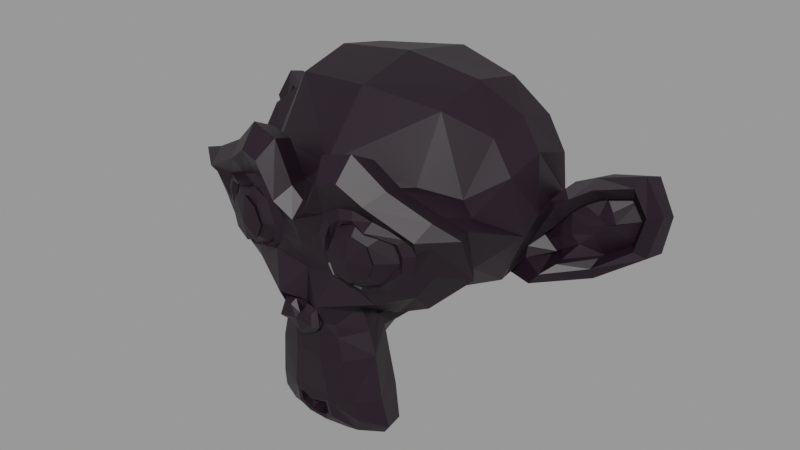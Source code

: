 # Source: Suzanne.blend  (saved by Blender 2.83.18; exported with 4.5.12 LTS)
import bpy
from mathutils import Matrix  # noqa: F401  (used for matrix-valued properties, if any)

bpy.ops.wm.read_factory_settings(use_empty=True)
scene = bpy.context.scene
scene.name = 'Scene'

# ---- materials (node trees are filled in below, after node groups)
mat_pink_shader = bpy.data.materials.new('Pink_Shader')
mat_pink_shader.use_transparent_shadow = False

# ---- material node trees
mat_pink_shader.use_nodes = True; mat_pink_shader.node_tree.nodes.clear()
_N = mat_pink_shader.node_tree.nodes; _L = mat_pink_shader.node_tree.links
n0 = _N.new('ShaderNodeBsdfPrincipled'); n0.name = 'Principled BSDF'; n0.location = (10, 300)
n0.distribution = 'GGX'
n0.subsurface_method = 'BURLEY'
n0.inputs[0].default_value = (0.008076, 0.002022, 0.006526, 1.0)
n0.inputs[3].default_value = 1.45
n0.inputs[27].default_value = (0.0, 0.0, 0.0, 1.0)
n0.inputs[28].default_value = 1.0
n1 = _N.new('ShaderNodeOutputMaterial'); n1.name = 'Material Output'; n1.location = (300, 300)
_L.new(n0.outputs[0], n1.inputs[0])
n1.is_active_output = True

# ---- meshes
me_suzanne = bpy.data.meshes.new('Suzanne')
me_suzanne.from_pydata([(0.4375, -0.7656, 0.1641), (-0.4375, -0.7656, 0.1641), (0.5, -0.6875, 0.09375), (-0.5, -0.6875, 0.09375), (0.5469, -0.5781, 0.05469), (-0.5469, -0.5781, 0.05469), (0.3516, -0.6172, -0.02344), (-0.3516, -0.6172, -0.02344), (0.3516, -0.7188, 0.03125), (-0.3516, -0.7188, 0.03125), (0.3516, -0.7812, 0.1328), (-0.3516, -0.7812, 0.1328), (0.2734, -0.7969, 0.1641), (-0.2734, -0.7969, 0.1641), (0.2031, -0.7422, 0.09375), (-0.2031, -0.7422, 0.09375), (0.1562, -0.6484, 0.05469), (-0.1562, -0.6484, 0.05469), (0.07812, -0.6562, 0.2422), (-0.07812, -0.6562, 0.2422), (0.1406, -0.7422, 0.2422), (-0.1406, -0.7422, 0.2422), (0.2422, -0.7969, 0.2422), (-0.2422, -0.7969, 0.2422), (0.2734, -0.7969, 0.3281), (-0.2734, -0.7969, 0.3281), (0.2031, -0.7422, 0.3906), (-0.2031, -0.7422, 0.3906), (0.1562, -0.6484, 0.4375), (-0.1562, -0.6484, 0.4375), (0.3516, -0.6172, 0.5156), (-0.3516, -0.6172, 0.5156), (0.3516, -0.7188, 0.4531), (-0.3516, -0.7188, 0.4531), (0.3516, -0.7812, 0.3594), (-0.3516, -0.7812, 0.3594), (0.4375, -0.7656, 0.3281), (-0.4375, -0.7656, 0.3281), (0.5, -0.6875, 0.3906), (-0.5, -0.6875, 0.3906), (0.5469, -0.5781, 0.4375), (-0.5469, -0.5781, 0.4375), (0.625, -0.5625, 0.2422), (-0.625, -0.5625, 0.2422), (0.5625, -0.6719, 0.2422), (-0.5625, -0.6719, 0.2422), (0.4688, -0.7578, 0.2422), (-0.4688, -0.7578, 0.2422), (0.4766, -0.7734, 0.2422), (-0.4766, -0.7734, 0.2422), (0.4453, -0.7812, 0.3359), (-0.4453, -0.7812, 0.3359), (0.3516, -0.8047, 0.375), (-0.3516, -0.8047, 0.375), (0.2656, -0.8203, 0.3359), (-0.2656, -0.8203, 0.3359), (0.2266, -0.8203, 0.2422), (-0.2266, -0.8203, 0.2422), (0.2656, -0.8203, 0.1562), (-0.2656, -0.8203, 0.1562), (0.3516, -0.8281, 0.2422), (-0.3516, -0.8281, 0.2422), (0.3516, -0.8047, 0.1172), (-0.3516, -0.8047, 0.1172), (0.4453, -0.7812, 0.1562), (-0.4453, -0.7812, 0.1562), (0.0, -0.7422, 0.4297), (0.0, -0.8203, 0.3516), (0.0, -0.7344, -0.6797), (0.0, -0.7812, -0.3203), (0.0, -0.7969, -0.1875), (0.0, -0.7188, -0.7734), (0.0, -0.6016, 0.4062), (0.0, -0.5703, 0.5703), (0.0, 0.5469, 0.8984), (0.0, 0.8516, 0.5625), (0.0, 0.8281, 0.07031), (0.0, 0.3516, -0.3828), (0.2031, -0.5625, -0.1875), (-0.2031, -0.5625, -0.1875), (0.3125, -0.5703, -0.4375), (-0.3125, -0.5703, -0.4375), (0.3516, -0.5703, -0.6953), (-0.3516, -0.5703, -0.6953), (0.3672, -0.5312, -0.8906), (-0.3672, -0.5312, -0.8906), (0.3281, -0.5234, -0.9453), (-0.3281, -0.5234, -0.9453), (0.1797, -0.5547, -0.9688), (-0.1797, -0.5547, -0.9688), (0.0, -0.5781, -0.9844), (0.4375, -0.5312, -0.1406), (-0.4375, -0.5312, -0.1406), (0.6328, -0.5391, -0.03906), (-0.6328, -0.5391, -0.03906), (0.8281, -0.4453, 0.1484), (-0.8281, -0.4453, 0.1484), (0.8594, -0.5938, 0.4297), (-0.8594, -0.5938, 0.4297), (0.7109, -0.625, 0.4844), (-0.7109, -0.625, 0.4844), (0.4922, -0.6875, 0.6016), (-0.4922, -0.6875, 0.6016), (0.3203, -0.7344, 0.7578), (-0.3203, -0.7344, 0.7578), (0.1562, -0.7578, 0.7188), (-0.1562, -0.7578, 0.7188), (0.0625, -0.75, 0.4922), (-0.0625, -0.75, 0.4922), (0.1641, -0.7734, 0.4141), (-0.1641, -0.7734, 0.4141), (0.125, -0.7656, 0.3047), (-0.125, -0.7656, 0.3047), (0.2031, -0.7422, 0.09375), (-0.2031, -0.7422, 0.09375), (0.375, -0.7031, 0.01562), (-0.375, -0.7031, 0.01562), (0.4922, -0.6719, 0.0625), (-0.4922, -0.6719, 0.0625), (0.625, -0.6484, 0.1875), (-0.625, -0.6484, 0.1875), (0.6406, -0.6484, 0.2969), (-0.6406, -0.6484, 0.2969), (0.6016, -0.6641, 0.375), (-0.6016, -0.6641, 0.375), (0.4297, -0.7188, 0.4375), (-0.4297, -0.7188, 0.4375), (0.25, -0.7578, 0.4688), (-0.25, -0.7578, 0.4688), (0.0, -0.7344, -0.7656), (0.1094, -0.7344, -0.7188), (-0.1094, -0.7344, -0.7188), (0.1172, -0.7109, -0.8359), (-0.1172, -0.7109, -0.8359), (0.0625, -0.6953, -0.8828), (-0.0625, -0.6953, -0.8828), (0.0, -0.6875, -0.8906), (0.0, -0.75, -0.1953), (0.0, -0.7422, -0.1406), (0.1016, -0.7422, -0.1484), (-0.1016, -0.7422, -0.1484), (0.125, -0.75, -0.2266), (-0.125, -0.75, -0.2266), (0.08594, -0.7422, -0.2891), (-0.08594, -0.7422, -0.2891), (0.3984, -0.6719, -0.04688), (-0.3984, -0.6719, -0.04688), (0.6172, -0.625, 0.05469), (-0.6172, -0.625, 0.05469), (0.7266, -0.6016, 0.2031), (-0.7266, -0.6016, 0.2031), (0.7422, -0.6562, 0.375), (-0.7422, -0.6562, 0.375), (0.6875, -0.7266, 0.4141), (-0.6875, -0.7266, 0.4141), (0.4375, -0.7969, 0.5469), (-0.4375, -0.7969, 0.5469), (0.3125, -0.8359, 0.6406), (-0.3125, -0.8359, 0.6406), (0.2031, -0.8516, 0.6172), (-0.2031, -0.8516, 0.6172), (0.1016, -0.8438, 0.4297), (-0.1016, -0.8438, 0.4297), (0.125, -0.8125, -0.1016), (-0.125, -0.8125, -0.1016), (0.2109, -0.7109, -0.4453), (-0.2109, -0.7109, -0.4453), (0.25, -0.6875, -0.7031), (-0.25, -0.6875, -0.7031), (0.2656, -0.6641, -0.8203), (-0.2656, -0.6641, -0.8203), (0.2344, -0.6328, -0.9141), (-0.2344, -0.6328, -0.9141), (0.1641, -0.6328, -0.9297), (-0.1641, -0.6328, -0.9297), (0.0, -0.6406, -0.9453), (0.0, -0.7266, 0.04688), (0.0, -0.7656, 0.2109), (0.3281, -0.7422, 0.4766), (-0.3281, -0.7422, 0.4766), (0.1641, -0.75, 0.1406), (-0.1641, -0.75, 0.1406), (0.1328, -0.7578, 0.2109), (-0.1328, -0.7578, 0.2109), (0.1172, -0.7344, -0.6875), (-0.1172, -0.7344, -0.6875), (0.07812, -0.75, -0.4453), (-0.07812, -0.75, -0.4453), (0.0, -0.75, -0.4453), (0.0, -0.7422, -0.3281), (0.09375, -0.7812, -0.2734), (-0.09375, -0.7812, -0.2734), (0.1328, -0.7969, -0.2266), (-0.1328, -0.7969, -0.2266), (0.1094, -0.7812, -0.1328), (-0.1094, -0.7812, -0.1328), (0.03906, -0.7812, -0.125), (-0.03906, -0.7812, -0.125), (0.0, -0.8281, -0.2031), (0.04688, -0.8125, -0.1484), (-0.04688, -0.8125, -0.1484), (0.09375, -0.8125, -0.1562), (-0.09375, -0.8125, -0.1562), (0.1094, -0.8281, -0.2266), (-0.1094, -0.8281, -0.2266), (0.07812, -0.8047, -0.25), (-0.07812, -0.8047, -0.25), (0.0, -0.8047, -0.2891), (0.2578, -0.5547, -0.3125), (-0.2578, -0.5547, -0.3125), (0.1641, -0.7109, -0.2422), (-0.1641, -0.7109, -0.2422), (0.1797, -0.7109, -0.3125), (-0.1797, -0.7109, -0.3125), (0.2344, -0.5547, -0.25), (-0.2344, -0.5547, -0.25), (0.0, -0.6875, -0.875), (0.04688, -0.6875, -0.8672), (-0.04688, -0.6875, -0.8672), (0.09375, -0.7109, -0.8203), (-0.09375, -0.7109, -0.8203), (0.09375, -0.7266, -0.7422), (-0.09375, -0.7266, -0.7422), (0.0, -0.6562, -0.7812), (0.09375, -0.6641, -0.75), (-0.09375, -0.6641, -0.75), (0.09375, -0.6406, -0.8125), (-0.09375, -0.6406, -0.8125), (0.04688, -0.6328, -0.8516), (-0.04688, -0.6328, -0.8516), (0.0, -0.6328, -0.8594), (0.1719, -0.7812, 0.2188), (-0.1719, -0.7812, 0.2188), (0.1875, -0.7734, 0.1562), (-0.1875, -0.7734, 0.1562), (0.3359, -0.7578, 0.4297), (-0.3359, -0.7578, 0.4297), (0.2734, -0.7734, 0.4219), (-0.2734, -0.7734, 0.4219), (0.4219, -0.7734, 0.3984), (-0.4219, -0.7734, 0.3984), (0.5625, -0.6953, 0.3516), (-0.5625, -0.6953, 0.3516), (0.5859, -0.6875, 0.2891), (-0.5859, -0.6875, 0.2891), (0.5781, -0.6797, 0.1953), (-0.5781, -0.6797, 0.1953), (0.4766, -0.7188, 0.1016), (-0.4766, -0.7188, 0.1016), (0.375, -0.7422, 0.0625), (-0.375, -0.7422, 0.0625), (0.2266, -0.7812, 0.1094), (-0.2266, -0.7812, 0.1094), (0.1797, -0.7812, 0.2969), (-0.1797, -0.7812, 0.2969), (0.2109, -0.7812, 0.375), (-0.2109, -0.7812, 0.375), (0.2344, -0.7578, 0.3594), (-0.2344, -0.7578, 0.3594), (0.1953, -0.7578, 0.2969), (-0.1953, -0.7578, 0.2969), (0.2422, -0.7578, 0.125), (-0.2422, -0.7578, 0.125), (0.375, -0.7266, 0.08594), (-0.375, -0.7266, 0.08594), (0.4609, -0.7031, 0.1172), (-0.4609, -0.7031, 0.1172), (0.5469, -0.6719, 0.2109), (-0.5469, -0.6719, 0.2109), (0.5547, -0.6719, 0.2812), (-0.5547, -0.6719, 0.2812), (0.5312, -0.6797, 0.3359), (-0.5312, -0.6797, 0.3359), (0.4141, -0.75, 0.3906), (-0.4141, -0.75, 0.3906), (0.2812, -0.7656, 0.3984), (-0.2812, -0.7656, 0.3984), (0.3359, -0.75, 0.4062), (-0.3359, -0.75, 0.4062), (0.2031, -0.75, 0.1719), (-0.2031, -0.75, 0.1719), (0.1953, -0.75, 0.2266), (-0.1953, -0.75, 0.2266), (0.1094, -0.6094, 0.4609), (-0.1094, -0.6094, 0.4609), (0.1953, -0.6172, 0.6641), (-0.1953, -0.6172, 0.6641), (0.3359, -0.5938, 0.6875), (-0.3359, -0.5938, 0.6875), (0.4844, -0.5547, 0.5547), (-0.4844, -0.5547, 0.5547), (0.6797, -0.4922, 0.4531), (-0.6797, -0.4922, 0.4531), (0.7969, -0.4609, 0.4062), (-0.7969, -0.4609, 0.4062), (0.7734, -0.375, 0.1641), (-0.7734, -0.375, 0.1641), (0.6016, -0.4141, 0.0), (-0.6016, -0.4141, 0.0), (0.4375, -0.4688, -0.09375), (-0.4375, -0.4688, -0.09375), (0.0, -0.2891, 0.8984), (0.0, 0.07812, 0.9844), (0.0, 0.6719, -0.1953), (0.0, -0.1875, -0.4609), (0.0, -0.4609, -0.9766), (0.0, -0.3438, -0.8047), (0.0, -0.3203, -0.5703), (0.0, -0.2812, -0.4844), (0.8516, -0.05469, 0.2344), (-0.8516, -0.05469, 0.2344), (0.8594, 0.04688, 0.3203), (-0.8594, 0.04688, 0.3203), (0.7734, 0.4375, 0.2656), (-0.7734, 0.4375, 0.2656), (0.4609, 0.7031, 0.4375), (-0.4609, 0.7031, 0.4375), (0.7344, -0.07031, -0.04688), (-0.7344, -0.07031, -0.04688), (0.5938, 0.1641, -0.125), (-0.5938, 0.1641, -0.125), (0.6406, 0.4297, -0.007812), (-0.6406, 0.4297, -0.007812), (0.3359, 0.6641, 0.05469), (-0.3359, 0.6641, 0.05469), (0.2344, -0.4062, -0.3516), (-0.2344, -0.4062, -0.3516), (0.1797, -0.2578, -0.4141), (-0.1797, -0.2578, -0.4141), (0.2891, -0.3828, -0.7109), (-0.2891, -0.3828, -0.7109), (0.25, -0.3906, -0.5), (-0.25, -0.3906, -0.5), (0.3281, -0.3984, -0.9141), (-0.3281, -0.3984, -0.9141), (0.1406, -0.3672, -0.7578), (-0.1406, -0.3672, -0.7578), (0.125, -0.3594, -0.5391), (-0.125, -0.3594, -0.5391), (0.1641, -0.4375, -0.9453), (-0.1641, -0.4375, -0.9453), (0.2188, -0.4297, -0.2812), (-0.2188, -0.4297, -0.2812), (0.2109, -0.4688, -0.2266), (-0.2109, -0.4688, -0.2266), (0.2031, -0.5, -0.1719), (-0.2031, -0.5, -0.1719), (0.2109, -0.1641, -0.3906), (-0.2109, -0.1641, -0.3906), (0.2969, 0.2656, -0.3125), (-0.2969, 0.2656, -0.3125), (0.3438, 0.5391, -0.1484), (-0.3438, 0.5391, -0.1484), (0.4531, 0.3828, 0.8672), (-0.4531, 0.3828, 0.8672), (0.4531, 0.07031, 0.9297), (-0.4531, 0.07031, 0.9297), (0.4531, -0.2344, 0.8516), (-0.4531, -0.2344, 0.8516), (0.4609, -0.4297, 0.5234), (-0.4609, -0.4297, 0.5234), (0.7266, -0.3359, 0.4062), (-0.7266, -0.3359, 0.4062), (0.6328, -0.2812, 0.4531), (-0.6328, -0.2812, 0.4531), (0.6406, -0.05469, 0.7031), (-0.6406, -0.05469, 0.7031), (0.7969, -0.125, 0.5625), (-0.7969, -0.125, 0.5625), (0.7969, 0.1172, 0.6172), (-0.7969, 0.1172, 0.6172), (0.6406, 0.1953, 0.75), (-0.6406, 0.1953, 0.75), (0.6406, 0.4453, 0.6797), (-0.6406, 0.4453, 0.6797), (0.7969, 0.3594, 0.5391), (-0.7969, 0.3594, 0.5391), (0.6172, 0.5859, 0.3281), (-0.6172, 0.5859, 0.3281), (0.4844, 0.5469, 0.02344), (-0.4844, 0.5469, 0.02344), (0.8203, 0.2031, 0.3281), (-0.8203, 0.2031, 0.3281), (0.4062, -0.1484, -0.1719), (-0.4062, -0.1484, -0.1719), (0.4297, 0.2109, -0.1953), (-0.4297, 0.2109, -0.1953), (0.8906, 0.2344, 0.4062), (-0.8906, 0.2344, 0.4062), (0.7734, 0.125, -0.1406), (-0.7734, 0.125, -0.1406), (1.039, 0.3281, -0.1016), (-1.039, 0.3281, -0.1016), (1.281, 0.4297, 0.05469), (-1.281, 0.4297, 0.05469), (1.352, 0.4219, 0.3203), (-1.352, 0.4219, 0.3203), (1.234, 0.4219, 0.5078), (-1.234, 0.4219, 0.5078), (1.023, 0.3125, 0.4766), (-1.023, 0.3125, 0.4766), (1.016, 0.2891, 0.4141), (-1.016, 0.2891, 0.4141), (1.188, 0.3906, 0.4375), (-1.188, 0.3906, 0.4375), (1.266, 0.4062, 0.2891), (-1.266, 0.4062, 0.2891), (1.211, 0.4062, 0.07812), (-1.211, 0.4062, 0.07812), (1.031, 0.3047, -0.03906), (-1.031, 0.3047, -0.03906), (0.8281, 0.1328, -0.07031), (-0.8281, 0.1328, -0.07031), (0.9219, 0.2188, 0.3594), (-0.9219, 0.2188, 0.3594), (0.9453, 0.2891, 0.3047), (-0.9453, 0.2891, 0.3047), (0.8828, 0.2109, -0.02344), (-0.8828, 0.2109, -0.02344), (1.039, 0.3672, 0.0), (-1.039, 0.3672, 0.0), (1.188, 0.4453, 0.09375), (-1.188, 0.4453, 0.09375), (1.234, 0.4453, 0.25), (-1.234, 0.4453, 0.25), (1.172, 0.4375, 0.3594), (-1.172, 0.4375, 0.3594), (1.023, 0.3594, 0.3438), (-1.023, 0.3594, 0.3438), (0.8438, 0.2109, 0.2891), (-0.8438, 0.2109, 0.2891), (0.8359, 0.2734, 0.1719), (-0.8359, 0.2734, 0.1719), (0.7578, 0.2734, 0.09375), (-0.7578, 0.2734, 0.09375), (0.8203, 0.2734, 0.08594), (-0.8203, 0.2734, 0.08594), (0.8438, 0.2734, 0.01562), (-0.8438, 0.2734, 0.01562), (0.8125, 0.2734, -0.01562), (-0.8125, 0.2734, -0.01562), (0.7266, 0.07031, 0.0), (-0.7266, 0.07031, 0.0), (0.7188, 0.1719, -0.02344), (-0.7188, 0.1719, -0.02344), (0.7188, 0.1875, 0.03906), (-0.7188, 0.1875, 0.03906), (0.7969, 0.2109, 0.2031), (-0.7969, 0.2109, 0.2031), (0.8906, 0.2656, 0.2422), (-0.8906, 0.2656, 0.2422), (0.8906, 0.3203, 0.2344), (-0.8906, 0.3203, 0.2344), (0.8125, 0.3203, -0.01562), (-0.8125, 0.3203, -0.01562), (0.8516, 0.3203, 0.01562), (-0.8516, 0.3203, 0.01562), (0.8281, 0.3203, 0.07812), (-0.8281, 0.3203, 0.07812), (0.7656, 0.3203, 0.09375), (-0.7656, 0.3203, 0.09375), (0.8438, 0.3203, 0.1719), (-0.8438, 0.3203, 0.1719), (1.039, 0.4141, 0.3281), (-1.039, 0.4141, 0.3281), (1.188, 0.4844, 0.3438), (-1.188, 0.4844, 0.3438), (1.258, 0.4922, 0.2422), (-1.258, 0.4922, 0.2422), (1.211, 0.4844, 0.08594), (-1.211, 0.4844, 0.08594), (1.047, 0.4219, 0.0), (-1.047, 0.4219, 0.0), (0.8828, 0.2656, -0.01562), (-0.8828, 0.2656, -0.01562), (0.9531, 0.3438, 0.2891), (-0.9531, 0.3438, 0.2891), (0.8906, 0.3281, 0.1094), (-0.8906, 0.3281, 0.1094), (0.9375, 0.3359, 0.0625), (-0.9375, 0.3359, 0.0625), (1.0, 0.3672, 0.125), (-1.0, 0.3672, 0.125), (0.9609, 0.3516, 0.1719), (-0.9609, 0.3516, 0.1719), (1.016, 0.375, 0.2344), (-1.016, 0.375, 0.2344), (1.055, 0.3828, 0.1875), (-1.055, 0.3828, 0.1875), (1.109, 0.3906, 0.2109), (-1.109, 0.3906, 0.2109), (1.086, 0.3906, 0.2734), (-1.086, 0.3906, 0.2734), (1.023, 0.4844, 0.4375), (-1.023, 0.4844, 0.4375), (1.25, 0.5469, 0.4688), (-1.25, 0.5469, 0.4688), (1.367, 0.5, 0.2969), (-1.367, 0.5, 0.2969), (1.312, 0.5312, 0.05469), (-1.312, 0.5312, 0.05469), (1.039, 0.4922, -0.08594), (-1.039, 0.4922, -0.08594), (0.7891, 0.3281, -0.125), (-0.7891, 0.3281, -0.125), (0.8594, 0.3828, 0.3828), (-0.8594, 0.3828, 0.3828)], [], [(46, 0, 2, 44), (3, 1, 47, 45), (44, 2, 4, 42), (5, 3, 45, 43), (2, 8, 6, 4), (7, 9, 3, 5), (0, 10, 8, 2), (9, 11, 1, 3), (10, 12, 14, 8), (15, 13, 11, 9), (8, 14, 16, 6), (17, 15, 9, 7), (14, 20, 18, 16), (19, 21, 15, 17), (12, 22, 20, 14), (21, 23, 13, 15), (22, 24, 26, 20), (27, 25, 23, 21), (20, 26, 28, 18), (29, 27, 21, 19), (26, 32, 30, 28), (31, 33, 27, 29), (24, 34, 32, 26), (33, 35, 25, 27), (34, 36, 38, 32), (39, 37, 35, 33), (32, 38, 40, 30), (41, 39, 33, 31), (38, 44, 42, 40), (43, 45, 39, 41), (36, 46, 44, 38), (45, 47, 37, 39), (46, 36, 50, 48), (51, 37, 47, 49), (36, 34, 52, 50), (53, 35, 37, 51), (34, 24, 54, 52), (55, 25, 35, 53), (24, 22, 56, 54), (57, 23, 25, 55), (22, 12, 58, 56), (59, 13, 23, 57), (12, 10, 62, 58), (63, 11, 13, 59), (10, 0, 64, 62), (65, 1, 11, 63), (0, 46, 48, 64), (49, 47, 1, 65), (60, 64, 48), (49, 65, 61), (62, 64, 60), (61, 65, 63), (60, 58, 62), (63, 59, 61), (60, 56, 58), (59, 57, 61), (60, 54, 56), (57, 55, 61), (60, 52, 54), (55, 53, 61), (60, 50, 52), (53, 51, 61), (60, 48, 50), (51, 49, 61), (88, 173, 175, 90), (175, 174, 89, 90), (86, 171, 173, 88), (174, 172, 87, 89), (84, 169, 171, 86), (172, 170, 85, 87), (82, 167, 169, 84), (170, 168, 83, 85), (80, 165, 167, 82), (168, 166, 81, 83), (78, 91, 145, 163), (146, 92, 79, 164), (91, 93, 147, 145), (148, 94, 92, 146), (93, 95, 149, 147), (150, 96, 94, 148), (95, 97, 151, 149), (152, 98, 96, 150), (97, 99, 153, 151), (154, 100, 98, 152), (99, 101, 155, 153), (156, 102, 100, 154), (101, 103, 157, 155), (158, 104, 102, 156), (103, 105, 159, 157), (160, 106, 104, 158), (105, 107, 161, 159), (162, 108, 106, 160), (107, 66, 67, 161), (67, 66, 108, 162), (109, 127, 159, 161), (160, 128, 110, 162), (127, 178, 157, 159), (158, 179, 128, 160), (125, 155, 157, 178), (158, 156, 126, 179), (123, 153, 155, 125), (156, 154, 124, 126), (121, 151, 153, 123), (154, 152, 122, 124), (119, 149, 151, 121), (152, 150, 120, 122), (117, 147, 149, 119), (150, 148, 118, 120), (115, 145, 147, 117), (148, 146, 116, 118), (113, 163, 145, 115), (146, 164, 114, 116), (113, 180, 176, 163), (176, 181, 114, 164), (109, 161, 67, 111), (67, 162, 110, 112), (111, 67, 177, 182), (177, 67, 112, 183), (176, 180, 182, 177), (183, 181, 176, 177), (134, 136, 175, 173), (175, 136, 135, 174), (132, 134, 173, 171), (174, 135, 133, 172), (130, 132, 171, 169), (172, 133, 131, 170), (165, 186, 184, 167), (185, 187, 166, 168), (130, 169, 167, 184), (168, 170, 131, 185), (143, 189, 188, 186), (188, 189, 144, 187), (184, 186, 188, 68), (188, 187, 185, 68), (129, 130, 184, 68), (185, 131, 129, 68), (141, 192, 190, 143), (191, 193, 142, 144), (139, 194, 192, 141), (193, 195, 140, 142), (138, 196, 194, 139), (195, 197, 138, 140), (137, 70, 196, 138), (197, 70, 137, 138), (189, 143, 190, 69), (191, 144, 189, 69), (69, 190, 205, 207), (206, 191, 69, 207), (70, 198, 199, 196), (200, 198, 70, 197), (196, 199, 201, 194), (202, 200, 197, 195), (194, 201, 203, 192), (204, 202, 195, 193), (192, 203, 205, 190), (206, 204, 193, 191), (198, 203, 201, 199), (202, 204, 198, 200), (198, 207, 205, 203), (206, 207, 198, 204), (138, 139, 163, 176), (164, 140, 138, 176), (139, 141, 210, 163), (211, 142, 140, 164), (141, 143, 212, 210), (213, 144, 142, 211), (143, 186, 165, 212), (166, 187, 144, 213), (80, 208, 212, 165), (213, 209, 81, 166), (208, 214, 210, 212), (211, 215, 209, 213), (78, 163, 210, 214), (211, 164, 79, 215), (130, 129, 71, 221), (71, 129, 131, 222), (132, 130, 221, 219), (222, 131, 133, 220), (134, 132, 219, 217), (220, 133, 135, 218), (136, 134, 217, 216), (218, 135, 136, 216), (216, 217, 228, 230), (229, 218, 216, 230), (217, 219, 226, 228), (227, 220, 218, 229), (219, 221, 224, 226), (225, 222, 220, 227), (221, 71, 223, 224), (223, 71, 222, 225), (223, 230, 228, 224), (229, 230, 223, 225), (224, 228, 226), (227, 229, 225), (182, 180, 233, 231), (234, 181, 183, 232), (111, 182, 231, 253), (232, 183, 112, 254), (109, 111, 253, 255), (254, 112, 110, 256), (180, 113, 251, 233), (252, 114, 181, 234), (113, 115, 249, 251), (250, 116, 114, 252), (115, 117, 247, 249), (248, 118, 116, 250), (117, 119, 245, 247), (246, 120, 118, 248), (119, 121, 243, 245), (244, 122, 120, 246), (121, 123, 241, 243), (242, 124, 122, 244), (123, 125, 239, 241), (240, 126, 124, 242), (125, 178, 235, 239), (236, 179, 126, 240), (178, 127, 237, 235), (238, 128, 179, 236), (127, 109, 255, 237), (256, 110, 128, 238), (237, 255, 257, 275), (258, 256, 238, 276), (235, 237, 275, 277), (276, 238, 236, 278), (239, 235, 277, 273), (278, 236, 240, 274), (241, 239, 273, 271), (274, 240, 242, 272), (243, 241, 271, 269), (272, 242, 244, 270), (245, 243, 269, 267), (270, 244, 246, 268), (247, 245, 267, 265), (268, 246, 248, 266), (249, 247, 265, 263), (266, 248, 250, 264), (251, 249, 263, 261), (264, 250, 252, 262), (233, 251, 261, 279), (262, 252, 234, 280), (255, 253, 259, 257), (260, 254, 256, 258), (253, 231, 281, 259), (282, 232, 254, 260), (231, 233, 279, 281), (280, 234, 232, 282), (66, 107, 283, 72), (284, 108, 66, 72), (107, 105, 285, 283), (286, 106, 108, 284), (105, 103, 287, 285), (288, 104, 106, 286), (103, 101, 289, 287), (290, 102, 104, 288), (101, 99, 291, 289), (292, 100, 102, 290), (99, 97, 293, 291), (294, 98, 100, 292), (97, 95, 295, 293), (296, 96, 98, 294), (95, 93, 297, 295), (298, 94, 96, 296), (93, 91, 299, 297), (300, 92, 94, 298), (307, 308, 327, 337), (328, 308, 307, 338), (306, 307, 337, 335), (338, 307, 306, 336), (305, 306, 335, 339), (336, 306, 305, 340), (88, 90, 305, 339), (305, 90, 89, 340), (86, 88, 339, 333), (340, 89, 87, 334), (84, 86, 333, 329), (334, 87, 85, 330), (82, 84, 329, 331), (330, 85, 83, 332), (329, 335, 337, 331), (338, 336, 330, 332), (329, 333, 339, 335), (340, 334, 330, 336), (325, 331, 337, 327), (338, 332, 326, 328), (80, 82, 331, 325), (332, 83, 81, 326), (208, 341, 343, 214), (344, 342, 209, 215), (80, 325, 341, 208), (342, 326, 81, 209), (78, 214, 343, 345), (344, 215, 79, 346), (78, 345, 299, 91), (300, 346, 79, 92), (76, 323, 351, 303), (352, 324, 76, 303), (303, 351, 349, 77), (350, 352, 303, 77), (77, 349, 347, 304), (348, 350, 77, 304), (304, 347, 327, 308), (328, 348, 304, 308), (325, 327, 347, 341), (348, 328, 326, 342), (295, 297, 317, 309), (318, 298, 296, 310), (75, 315, 323, 76), (324, 316, 75, 76), (301, 357, 355, 302), (356, 358, 301, 302), (302, 355, 353, 74), (354, 356, 302, 74), (74, 353, 315, 75), (316, 354, 74, 75), (291, 293, 361, 363), (362, 294, 292, 364), (363, 361, 367, 365), (368, 362, 364, 366), (365, 367, 369, 371), (370, 368, 366, 372), (371, 369, 375, 373), (376, 370, 372, 374), (313, 377, 373, 375), (374, 378, 314, 376), (315, 353, 373, 377), (374, 354, 316, 378), (353, 355, 371, 373), (372, 356, 354, 374), (355, 357, 365, 371), (366, 358, 356, 372), (357, 359, 363, 365), (364, 360, 358, 366), (289, 291, 363, 359), (364, 292, 290, 360), (73, 359, 357, 301), (358, 360, 73, 301), (283, 285, 287, 289), (288, 286, 284, 290), (283, 289, 359, 73), (360, 290, 284, 73), (72, 283, 73), (73, 284, 72), (293, 295, 309, 361), (310, 296, 294, 362), (309, 311, 367, 361), (368, 312, 310, 362), (311, 381, 369, 367), (370, 382, 312, 368), (313, 375, 369, 381), (370, 376, 314, 382), (347, 349, 385, 383), (386, 350, 348, 384), (317, 383, 385, 319), (386, 384, 318, 320), (297, 299, 383, 317), (384, 300, 298, 318), (299, 343, 341, 383), (342, 344, 300, 384), (341, 347, 383), (384, 348, 342), (299, 345, 343), (344, 346, 300), (313, 321, 379, 377), (380, 322, 314, 378), (315, 377, 379, 323), (380, 378, 316, 324), (319, 385, 379, 321), (380, 386, 320, 322), (349, 351, 379, 385), (380, 352, 350, 386), (323, 379, 351), (352, 380, 324), (399, 387, 413, 401), (414, 388, 400, 402), (399, 401, 403, 397), (404, 402, 400, 398), (397, 403, 405, 395), (406, 404, 398, 396), (395, 405, 407, 393), (408, 406, 396, 394), (393, 407, 409, 391), (410, 408, 394, 392), (391, 409, 411, 389), (412, 410, 392, 390), (409, 419, 417, 411), (418, 420, 410, 412), (407, 421, 419, 409), (420, 422, 408, 410), (405, 423, 421, 407), (422, 424, 406, 408), (403, 425, 423, 405), (424, 426, 404, 406), (401, 427, 425, 403), (426, 428, 402, 404), (401, 413, 415, 427), (416, 414, 402, 428), (317, 319, 443, 441), (444, 320, 318, 442), (319, 389, 411, 443), (412, 390, 320, 444), (309, 317, 441, 311), (442, 318, 310, 312), (381, 429, 413, 387), (414, 430, 382, 388), (411, 417, 439, 443), (440, 418, 412, 444), (437, 445, 443, 439), (444, 446, 438, 440), (433, 445, 437, 435), (438, 446, 434, 436), (431, 447, 445, 433), (446, 448, 432, 434), (429, 447, 431, 449), (432, 448, 430, 450), (413, 429, 449, 415), (450, 430, 414, 416), (311, 447, 429, 381), (430, 448, 312, 382), (311, 441, 445, 447), (446, 442, 312, 448), (441, 443, 445), (446, 444, 442), (415, 449, 451, 475), (452, 450, 416, 476), (449, 431, 461, 451), (462, 432, 450, 452), (431, 433, 459, 461), (460, 434, 432, 462), (433, 435, 457, 459), (458, 436, 434, 460), (435, 437, 455, 457), (456, 438, 436, 458), (437, 439, 453, 455), (454, 440, 438, 456), (439, 417, 473, 453), (474, 418, 440, 454), (427, 415, 475, 463), (476, 416, 428, 464), (425, 427, 463, 465), (464, 428, 426, 466), (423, 425, 465, 467), (466, 426, 424, 468), (421, 423, 467, 469), (468, 424, 422, 470), (419, 421, 469, 471), (470, 422, 420, 472), (417, 419, 471, 473), (472, 420, 418, 474), (457, 455, 479, 477), (480, 456, 458, 478), (477, 479, 481, 483), (482, 480, 478, 484), (483, 481, 487, 485), (488, 482, 484, 486), (485, 487, 489, 491), (490, 488, 486, 492), (463, 475, 485, 491), (486, 476, 464, 492), (451, 483, 485, 475), (486, 484, 452, 476), (451, 461, 477, 483), (478, 462, 452, 484), (457, 477, 461, 459), (462, 478, 458, 460), (453, 473, 479, 455), (480, 474, 454, 456), (471, 481, 479, 473), (480, 482, 472, 474), (469, 487, 481, 471), (482, 488, 470, 472), (467, 489, 487, 469), (488, 490, 468, 470), (465, 491, 489, 467), (490, 492, 466, 468), (463, 491, 465), (466, 492, 464), (391, 389, 503, 501), (504, 390, 392, 502), (393, 391, 501, 499), (502, 392, 394, 500), (395, 393, 499, 497), (500, 394, 396, 498), (397, 395, 497, 495), (498, 396, 398, 496), (399, 397, 495, 493), (496, 398, 400, 494), (387, 399, 493, 505), (494, 400, 388, 506), (493, 501, 503, 505), (504, 502, 494, 506), (493, 495, 499, 501), (500, 496, 494, 502), (495, 497, 499), (500, 498, 496), (313, 381, 387, 505), (388, 382, 314, 506), (313, 505, 503, 321), (504, 506, 314, 322), (319, 321, 503, 389), (504, 322, 320, 390)])
_uv = me_suzanne.uv_layers.new(name='UVMap')
_uv.uv.foreach_set('vector', [0.891, 0.5901, 0.8706, 0.5896, 0.8601, 0.5601, 0.9046, 0.5594, 0.8562, 0.8505, 0.8681, 0.8215, 0.8884, 0.822, 0.9006, 0.8532, 0.9046, 0.5594, 0.8601, 0.5601, 0.853, 0.5216, 0.9202, 0.5245, 0.8475, 0.8887, 0.8562, 0.8505, 0.9006, 0.8532, 0.9147, 0.8887, 0.8601, 0.5601, 0.8289, 0.5908, 0.7985, 0.5695, 0.853, 0.5216, 0.7951, 0.8384, 0.8264, 0.8185, 0.8562, 0.8505, 0.8475, 0.8887, 0.8706, 0.5896, 0.8544, 0.6048, 0.8289, 0.5908, 0.8601, 0.5601, 0.8264, 0.8185, 0.8525, 0.8057, 0.8681, 0.8215, 0.8562, 0.8505, 0.8544, 0.6048, 0.8541, 0.6255, 0.8282, 0.6334, 0.8289, 0.5908, 0.8276, 0.776, 0.8532, 0.785, 0.8525, 0.8057, 0.8264, 0.8185, 0.8289, 0.5908, 0.8282, 0.6334, 0.791, 0.6454, 0.7985, 0.5695, 0.791, 0.7622, 0.8276, 0.776, 0.8264, 0.8185, 0.7951, 0.8384, 0.8282, 0.6334, 0.8552, 0.6685, 0.8424, 0.7025, 0.791, 0.6454, 0.8448, 0.7075, 0.8561, 0.742, 0.8276, 0.776, 0.791, 0.7622, 0.8541, 0.6255, 0.8675, 0.6423, 0.8552, 0.6685, 0.8282, 0.6334, 0.8561, 0.742, 0.8673, 0.7688, 0.8532, 0.785, 0.8276, 0.776, 0.8675, 0.6423, 0.8905, 0.6419, 0.9004, 0.667, 0.8552, 0.6685, 0.9012, 0.7456, 0.8902, 0.7702, 0.8673, 0.7688, 0.8561, 0.742, 0.8552, 0.6685, 0.9004, 0.667, 0.9189, 0.6997, 0.8424, 0.7025, 0.9212, 0.7137, 0.9012, 0.7456, 0.8561, 0.742, 0.8448, 0.7075, 0.9004, 0.667, 0.9319, 0.6368, 0.9684, 0.6453, 0.9189, 0.6997, 0.9682, 0.7702, 0.9314, 0.7771, 0.9012, 0.7456, 0.9212, 0.7137, 0.8905, 0.6419, 0.9059, 0.6279, 0.9319, 0.6368, 0.9004, 0.667, 0.9314, 0.7771, 0.905, 0.7849, 0.8902, 0.7702, 0.9012, 0.7456, 0.9059, 0.6279, 0.9062, 0.6057, 0.9337, 0.593, 0.9319, 0.6368, 0.9312, 0.8209, 0.9044, 0.807, 0.905, 0.7849, 0.9314, 0.7771, 0.9319, 0.6368, 0.9337, 0.593, 0.9684, 0.5738, 0.9684, 0.6453, 0.965, 0.8417, 0.9312, 0.8209, 0.9314, 0.7771, 0.9682, 0.7702, 0.9337, 0.593, 0.9046, 0.5594, 0.9202, 0.5245, 0.9684, 0.5738, 0.9147, 0.8887, 0.9006, 0.8532, 0.9312, 0.8209, 0.965, 0.8417, 0.9062, 0.6057, 0.891, 0.5901, 0.9046, 0.5594, 0.9337, 0.593, 0.9006, 0.8532, 0.8884, 0.822, 0.9044, 0.807, 0.9312, 0.8209, 0.891, 0.5901, 0.9062, 0.6057, 0.9024, 0.6079, 0.8896, 0.5933, 0.9006, 0.8047, 0.9044, 0.807, 0.8884, 0.822, 0.8872, 0.8187, 0.9062, 0.6057, 0.9059, 0.6279, 0.8998, 0.6263, 0.9024, 0.6079, 0.8988, 0.7862, 0.905, 0.7849, 0.9044, 0.807, 0.9006, 0.8047, 0.9059, 0.6279, 0.8905, 0.6419, 0.8878, 0.6365, 0.8998, 0.6263, 0.8874, 0.7754, 0.8902, 0.7702, 0.905, 0.7849, 0.8988, 0.7862, 0.8905, 0.6419, 0.8675, 0.6423, 0.8709, 0.6352, 0.8878, 0.6365, 0.8704, 0.776, 0.8673, 0.7688, 0.8902, 0.7702, 0.8874, 0.7754, 0.8675, 0.6423, 0.8541, 0.6255, 0.8599, 0.6239, 0.8709, 0.6352, 0.8589, 0.7868, 0.8532, 0.785, 0.8673, 0.7688, 0.8704, 0.776, 0.8541, 0.6255, 0.8544, 0.6048, 0.8597, 0.6082, 0.8599, 0.6239, 0.8579, 0.8025, 0.8525, 0.8057, 0.8532, 0.785, 0.8589, 0.7868, 0.8544, 0.6048, 0.8706, 0.5896, 0.8717, 0.594, 0.8597, 0.6082, 0.8693, 0.8172, 0.8681, 0.8215, 0.8525, 0.8057, 0.8579, 0.8025, 0.8706, 0.5896, 0.891, 0.5901, 0.8896, 0.5933, 0.8717, 0.594, 0.8872, 0.8187, 0.8884, 0.822, 0.8681, 0.8215, 0.8693, 0.8172, 0.8794, 0.6165, 0.8717, 0.594, 0.8896, 0.5933, 0.8872, 0.8187, 0.8693, 0.8172, 0.878, 0.7951, 0.8597, 0.6082, 0.8717, 0.594, 0.8794, 0.6165, 0.878, 0.7951, 0.8693, 0.8172, 0.8579, 0.8025, 0.8794, 0.6165, 0.8599, 0.6239, 0.8597, 0.6082, 0.8579, 0.8025, 0.8589, 0.7868, 0.878, 0.7951, 0.8794, 0.6165, 0.8709, 0.6352, 0.8599, 0.6239, 0.8589, 0.7868, 0.8704, 0.776, 0.878, 0.7951, 0.8794, 0.6165, 0.8878, 0.6365, 0.8709, 0.6352, 0.8704, 0.776, 0.8874, 0.7754, 0.878, 0.7951, 0.8794, 0.6165, 0.8998, 0.6263, 0.8878, 0.6365, 0.8874, 0.7754, 0.8988, 0.7862, 0.878, 0.7951, 0.8794, 0.6165, 0.9024, 0.6079, 0.8998, 0.6263, 0.8988, 0.7862, 0.9006, 0.8047, 0.878, 0.7951, 0.8794, 0.6165, 0.8896, 0.5933, 0.9024, 0.6079, 0.9006, 0.8047, 0.8872, 0.8187, 0.878, 0.7951, 0.5403, 0.05381, 0.5364, 0.06207, 0.5189, 0.05968, 0.5189, 0.05029, 0.5189, 0.05968, 0.5015, 0.06204, 0.4976, 0.05377, 0.5189, 0.05029, 0.5519, 0.05834, 0.5428, 0.06409, 0.5364, 0.06207, 0.5403, 0.05381, 0.5015, 0.06204, 0.4951, 0.06405, 0.486, 0.05827, 0.4976, 0.05377, 0.5551, 0.0619, 0.5463, 0.07267, 0.5428, 0.06409, 0.5519, 0.05834, 0.4951, 0.06405, 0.4916, 0.07262, 0.4828, 0.06183, 0.486, 0.05827, 0.5638, 0.07659, 0.5483, 0.08489, 0.5463, 0.07267, 0.5551, 0.0619, 0.4916, 0.07262, 0.4895, 0.08486, 0.474, 0.07651, 0.4828, 0.06183, 0.5831, 0.1085, 0.5556, 0.1217, 0.5483, 0.08489, 0.5638, 0.07659, 0.4895, 0.08486, 0.4822, 0.1218, 0.4545, 0.1085, 0.474, 0.07651, 0.6055, 0.1651, 0.6474, 0.2005, 0.6215, 0.2278, 0.5531, 0.2096, 0.4165, 0.2295, 0.3897, 0.2019, 0.432, 0.1656, 0.4853, 0.2101, 0.6474, 0.2005, 0.6764, 0.2332, 0.6648, 0.2532, 0.6215, 0.2278, 0.3727, 0.2564, 0.3603, 0.2359, 0.3897, 0.2019, 0.4165, 0.2295, 0.6764, 0.2332, 0.7153, 0.2654, 0.6839, 0.28, 0.6648, 0.2532, 0.3537, 0.2846, 0.3205, 0.2703, 0.3603, 0.2359, 0.3727, 0.2564, 0.7153, 0.2654, 0.7073, 0.3101, 0.6875, 0.3115, 0.6839, 0.28, 0.3512, 0.3174, 0.3307, 0.3169, 0.3205, 0.2703, 0.3537, 0.2846, 0.7073, 0.3101, 0.6974, 0.3327, 0.6768, 0.3239, 0.6875, 0.3115, 0.3627, 0.3297, 0.342, 0.3397, 0.3307, 0.3169, 0.3512, 0.3174, 0.6974, 0.3327, 0.6628, 0.3725, 0.6391, 0.3573, 0.6768, 0.3239, 0.4028, 0.3621, 0.3793, 0.3787, 0.342, 0.3397, 0.3627, 0.3297, 0.6628, 0.3725, 0.6268, 0.3958, 0.6183, 0.3752, 0.6391, 0.3573, 0.4246, 0.3793, 0.4169, 0.4006, 0.3793, 0.3787, 0.4028, 0.3621, 0.6268, 0.3958, 0.6048, 0.3978, 0.6008, 0.3779, 0.6183, 0.3752, 0.4424, 0.3812, 0.4393, 0.4015, 0.4169, 0.4006, 0.4246, 0.3793, 0.6048, 0.3978, 0.5531, 0.3905, 0.5597, 0.357, 0.6008, 0.3779, 0.4829, 0.3585, 0.4909, 0.3919, 0.4393, 0.4015, 0.4424, 0.3812, 0.5531, 0.3905, 0.5219, 0.386, 0.5211, 0.3439, 0.5597, 0.357, 0.5211, 0.3439, 0.5219, 0.386, 0.4909, 0.3919, 0.4829, 0.3585, 0.5773, 0.3402, 0.5998, 0.3448, 0.6008, 0.3779, 0.5597, 0.357, 0.4424, 0.3812, 0.442, 0.3478, 0.4646, 0.3422, 0.4829, 0.3585, 0.5998, 0.3448, 0.6155, 0.342, 0.6183, 0.3752, 0.6008, 0.3779, 0.4246, 0.3793, 0.426, 0.3456, 0.442, 0.3478, 0.4424, 0.3812, 0.6345, 0.3323, 0.6391, 0.3573, 0.6183, 0.3752, 0.6155, 0.342, 0.4246, 0.3793, 0.4028, 0.3621, 0.4064, 0.3365, 0.426, 0.3456, 0.6624, 0.3128, 0.6768, 0.3239, 0.6391, 0.3573, 0.6345, 0.3323, 0.4028, 0.3621, 0.3627, 0.3297, 0.3771, 0.3177, 0.4064, 0.3365, 0.6684, 0.298, 0.6875, 0.3115, 0.6768, 0.3239, 0.6624, 0.3128, 0.3627, 0.3297, 0.3512, 0.3174, 0.3703, 0.3026, 0.3771, 0.3177, 0.6641, 0.2779, 0.6839, 0.28, 0.6875, 0.3115, 0.6684, 0.298, 0.3512, 0.3174, 0.3537, 0.2846, 0.3741, 0.2818, 0.3703, 0.3026, 0.6392, 0.253, 0.6648, 0.2532, 0.6839, 0.28, 0.6641, 0.2779, 0.3537, 0.2846, 0.3727, 0.2564, 0.3989, 0.2556, 0.3741, 0.2818, 0.614, 0.2427, 0.6215, 0.2278, 0.6648, 0.2532, 0.6392, 0.253, 0.3727, 0.2564, 0.4165, 0.2295, 0.4245, 0.2445, 0.3989, 0.2556, 0.5729, 0.2586, 0.5531, 0.2096, 0.6215, 0.2278, 0.614, 0.2427, 0.4165, 0.2295, 0.4853, 0.2101, 0.4664, 0.2597, 0.4245, 0.2445, 0.5729, 0.2586, 0.5639, 0.272, 0.5198, 0.2489, 0.5531, 0.2096, 0.5198, 0.2489, 0.4759, 0.2731, 0.4664, 0.2597, 0.4853, 0.2101, 0.5773, 0.3402, 0.5597, 0.357, 0.5211, 0.3439, 0.5585, 0.3166, 0.5211, 0.3439, 0.4829, 0.3585, 0.4646, 0.3422, 0.4826, 0.3178, 0.5585, 0.3166, 0.5211, 0.3439, 0.5203, 0.2948, 0.5569, 0.2912, 0.5203, 0.2948, 0.5211, 0.3439, 0.4826, 0.3178, 0.4834, 0.2922, 0.5198, 0.2489, 0.5639, 0.272, 0.5569, 0.2912, 0.5203, 0.2948, 0.4834, 0.2922, 0.4759, 0.2731, 0.5198, 0.2489, 0.5203, 0.2948, 0.5255, 0.06897, 0.5189, 0.0679, 0.5189, 0.05968, 0.5364, 0.06207, 0.5189, 0.05968, 0.5189, 0.0679, 0.5124, 0.06896, 0.5015, 0.06204, 0.5312, 0.07383, 0.5255, 0.06897, 0.5364, 0.06207, 0.5428, 0.06409, 0.5015, 0.06204, 0.5124, 0.06896, 0.5066, 0.07381, 0.4951, 0.06405, 0.531, 0.08743, 0.5312, 0.07383, 0.5428, 0.06409, 0.5463, 0.07267, 0.4951, 0.06405, 0.5066, 0.07381, 0.5068, 0.08742, 0.4916, 0.07262, 0.5556, 0.1217, 0.532, 0.1277, 0.5327, 0.09092, 0.5483, 0.08489, 0.5052, 0.09091, 0.5058, 0.1277, 0.4822, 0.1218, 0.4895, 0.08486, 0.531, 0.08743, 0.5463, 0.07267, 0.5483, 0.08489, 0.5327, 0.09092, 0.4895, 0.08486, 0.4916, 0.07262, 0.5068, 0.08742, 0.5052, 0.09091, 0.5381, 0.1584, 0.519, 0.1517, 0.5189, 0.1284, 0.532, 0.1277, 0.5189, 0.1284, 0.519, 0.1517, 0.4999, 0.1584, 0.5058, 0.1277, 0.5327, 0.09092, 0.532, 0.1277, 0.5189, 0.1284, 0.5189, 0.09395, 0.5189, 0.1284, 0.5058, 0.1277, 0.5052, 0.09091, 0.5189, 0.09395, 0.5189, 0.08518, 0.531, 0.08743, 0.5327, 0.09092, 0.5189, 0.09395, 0.5052, 0.09091, 0.5068, 0.08742, 0.5189, 0.08518, 0.5189, 0.09395, 0.5484, 0.1736, 0.538, 0.176, 0.5352, 0.1668, 0.5381, 0.1584, 0.5028, 0.1669, 0.5001, 0.176, 0.4897, 0.1737, 0.4999, 0.1584, 0.5443, 0.1934, 0.5372, 0.1876, 0.538, 0.176, 0.5484, 0.1736, 0.5001, 0.176, 0.5009, 0.1876, 0.494, 0.1934, 0.4897, 0.1737, 0.5198, 0.2008, 0.5288, 0.1918, 0.5372, 0.1876, 0.5443, 0.1934, 0.5009, 0.1876, 0.5092, 0.1916, 0.5198, 0.2008, 0.494, 0.1934, 0.5176, 0.1906, 0.5191, 0.1854, 0.5288, 0.1918, 0.5198, 0.2008, 0.5092, 0.1916, 0.5191, 0.1854, 0.5176, 0.1906, 0.5198, 0.2008, 0.519, 0.1517, 0.5381, 0.1584, 0.5352, 0.1668, 0.519, 0.159, 0.5028, 0.1669, 0.4999, 0.1584, 0.519, 0.1517, 0.519, 0.159, 0.519, 0.159, 0.5352, 0.1668, 0.5311, 0.1716, 0.519, 0.1656, 0.5069, 0.1717, 0.5028, 0.1669, 0.519, 0.159, 0.519, 0.1656, 0.5191, 0.1854, 0.5191, 0.1795, 0.5282, 0.1863, 0.5288, 0.1918, 0.5098, 0.1863, 0.5191, 0.1795, 0.5191, 0.1854, 0.5092, 0.1916, 0.5288, 0.1918, 0.5282, 0.1863, 0.5335, 0.1842, 0.5372, 0.1876, 0.5045, 0.1842, 0.5098, 0.1863, 0.5092, 0.1916, 0.5009, 0.1876, 0.5372, 0.1876, 0.5335, 0.1842, 0.5334, 0.1767, 0.538, 0.176, 0.5046, 0.1768, 0.5045, 0.1842, 0.5009, 0.1876, 0.5001, 0.176, 0.538, 0.176, 0.5334, 0.1767, 0.5311, 0.1716, 0.5352, 0.1668, 0.5069, 0.1717, 0.5046, 0.1768, 0.5001, 0.176, 0.5028, 0.1669, 0.5191, 0.1795, 0.5334, 0.1767, 0.5335, 0.1842, 0.5282, 0.1863, 0.5045, 0.1842, 0.5046, 0.1768, 0.5191, 0.1795, 0.5098, 0.1863, 0.5191, 0.1795, 0.519, 0.1656, 0.5311, 0.1716, 0.5334, 0.1767, 0.5069, 0.1717, 0.519, 0.1656, 0.5191, 0.1795, 0.5046, 0.1768, 0.5198, 0.2008, 0.5443, 0.1934, 0.5531, 0.2096, 0.5198, 0.2489, 0.4853, 0.2101, 0.494, 0.1934, 0.5198, 0.2008, 0.5198, 0.2489, 0.5443, 0.1934, 0.5484, 0.1736, 0.5616, 0.1678, 0.5531, 0.2096, 0.4764, 0.168, 0.4897, 0.1737, 0.494, 0.1934, 0.4853, 0.2101, 0.5484, 0.1736, 0.5381, 0.1584, 0.5595, 0.1493, 0.5616, 0.1678, 0.4784, 0.1494, 0.4999, 0.1584, 0.4897, 0.1737, 0.4764, 0.168, 0.5381, 0.1584, 0.532, 0.1277, 0.5556, 0.1217, 0.5595, 0.1493, 0.4822, 0.1218, 0.5058, 0.1277, 0.4999, 0.1584, 0.4784, 0.1494, 0.5831, 0.1085, 0.5961, 0.1334, 0.5595, 0.1493, 0.5556, 0.1217, 0.4784, 0.1494, 0.4414, 0.1336, 0.4545, 0.1085, 0.4822, 0.1218, 0.5961, 0.1334, 0.6012, 0.1479, 0.5616, 0.1678, 0.5595, 0.1493, 0.4764, 0.168, 0.4363, 0.1482, 0.4414, 0.1336, 0.4784, 0.1494, 0.6055, 0.1651, 0.5531, 0.2096, 0.5616, 0.1678, 0.6012, 0.1479, 0.4764, 0.168, 0.4853, 0.2101, 0.432, 0.1656, 0.4363, 0.1482, 0.531, 0.08743, 0.5189, 0.08518, 0.5189, 0.08387, 0.5289, 0.08496, 0.5189, 0.08387, 0.5189, 0.08518, 0.5068, 0.08742, 0.5089, 0.08495, 0.5312, 0.07383, 0.531, 0.08743, 0.5289, 0.08496, 0.529, 0.07543, 0.5089, 0.08495, 0.5068, 0.08742, 0.5066, 0.07381, 0.5088, 0.07542, 0.5255, 0.06897, 0.5312, 0.07383, 0.529, 0.07543, 0.5238, 0.07051, 0.5088, 0.07542, 0.5066, 0.07381, 0.5124, 0.06896, 0.5141, 0.0705, 0.5189, 0.0679, 0.5255, 0.06897, 0.5238, 0.07051, 0.5189, 0.06947, 0.5141, 0.0705, 0.5124, 0.06896, 0.5189, 0.0679, 0.5189, 0.06947, 0.5189, 0.06947, 0.5238, 0.07051, 0.5216, 0.07497, 0.5189, 0.07426, 0.5163, 0.07497, 0.5141, 0.0705, 0.5189, 0.06947, 0.5189, 0.07426, 0.5238, 0.07051, 0.529, 0.07543, 0.5242, 0.07669, 0.5216, 0.07497, 0.5136, 0.07668, 0.5088, 0.07542, 0.5141, 0.0705, 0.5163, 0.07497, 0.529, 0.07543, 0.5289, 0.08496, 0.5246, 0.07989, 0.5242, 0.07669, 0.5133, 0.07988, 0.5089, 0.08495, 0.5088, 0.07542, 0.5136, 0.07668, 0.5289, 0.08496, 0.5189, 0.08387, 0.5189, 0.07933, 0.5246, 0.07989, 0.5189, 0.07933, 0.5189, 0.08387, 0.5089, 0.08495, 0.5133, 0.07988, 0.5189, 0.07933, 0.5189, 0.07426, 0.5216, 0.07497, 0.5246, 0.07989, 0.5163, 0.07497, 0.5189, 0.07426, 0.5189, 0.07933, 0.5133, 0.07988, 0.5246, 0.07989, 0.5216, 0.07497, 0.5242, 0.07669, 0.5136, 0.07668, 0.5163, 0.07497, 0.5133, 0.07988, 0.5569, 0.2912, 0.5639, 0.272, 0.5718, 0.2773, 0.5684, 0.2929, 0.4681, 0.2786, 0.4759, 0.2731, 0.4834, 0.2922, 0.472, 0.2943, 0.5585, 0.3166, 0.5569, 0.2912, 0.5684, 0.2929, 0.5731, 0.3114, 0.472, 0.2943, 0.4834, 0.2922, 0.4826, 0.3178, 0.4678, 0.3131, 0.5773, 0.3402, 0.5585, 0.3166, 0.5731, 0.3114, 0.5849, 0.3277, 0.4678, 0.3131, 0.4826, 0.3178, 0.4646, 0.3422, 0.4565, 0.33, 0.5639, 0.272, 0.5729, 0.2586, 0.5807, 0.2666, 0.5718, 0.2773, 0.4587, 0.268, 0.4664, 0.2597, 0.4759, 0.2731, 0.4681, 0.2786, 0.5729, 0.2586, 0.614, 0.2427, 0.6117, 0.2557, 0.5807, 0.2666, 0.4271, 0.2577, 0.4245, 0.2445, 0.4664, 0.2597, 0.4587, 0.268, 0.614, 0.2427, 0.6392, 0.253, 0.6325, 0.2629, 0.6117, 0.2557, 0.4061, 0.2655, 0.3989, 0.2556, 0.4245, 0.2445, 0.4271, 0.2577, 0.6392, 0.253, 0.6641, 0.2779, 0.6537, 0.28, 0.6325, 0.2629, 0.3849, 0.2836, 0.3741, 0.2818, 0.3989, 0.2556, 0.4061, 0.2655, 0.6641, 0.2779, 0.6684, 0.298, 0.6561, 0.2976, 0.6537, 0.28, 0.383, 0.3019, 0.3703, 0.3026, 0.3741, 0.2818, 0.3849, 0.2836, 0.6684, 0.298, 0.6624, 0.3128, 0.6528, 0.3102, 0.6561, 0.2976, 0.3869, 0.3146, 0.3771, 0.3177, 0.3703, 0.3026, 0.383, 0.3019, 0.6624, 0.3128, 0.6345, 0.3323, 0.629, 0.3239, 0.6528, 0.3102, 0.4116, 0.3277, 0.4064, 0.3365, 0.3771, 0.3177, 0.3869, 0.3146, 0.6345, 0.3323, 0.6155, 0.342, 0.6144, 0.332, 0.629, 0.3239, 0.4267, 0.3354, 0.426, 0.3456, 0.4064, 0.3365, 0.4116, 0.3277, 0.6155, 0.342, 0.5998, 0.3448, 0.601, 0.3336, 0.6144, 0.332, 0.4403, 0.3365, 0.442, 0.3478, 0.426, 0.3456, 0.4267, 0.3354, 0.5998, 0.3448, 0.5773, 0.3402, 0.5849, 0.3277, 0.601, 0.3336, 0.4565, 0.33, 0.4646, 0.3422, 0.442, 0.3478, 0.4403, 0.3365, 0.601, 0.3336, 0.5849, 0.3277, 0.5906, 0.3215, 0.6018, 0.3285, 0.4504, 0.3239, 0.4565, 0.33, 0.4403, 0.3365, 0.4394, 0.3313, 0.6144, 0.332, 0.601, 0.3336, 0.6018, 0.3285, 0.6133, 0.3271, 0.4394, 0.3313, 0.4403, 0.3365, 0.4267, 0.3354, 0.4276, 0.3304, 0.629, 0.3239, 0.6144, 0.332, 0.6133, 0.3271, 0.6269, 0.3205, 0.4276, 0.3304, 0.4267, 0.3354, 0.4116, 0.3277, 0.4136, 0.3242, 0.6528, 0.3102, 0.629, 0.3239, 0.6269, 0.3205, 0.6462, 0.3064, 0.4136, 0.3242, 0.4116, 0.3277, 0.3869, 0.3146, 0.3934, 0.3105, 0.6561, 0.2976, 0.6528, 0.3102, 0.6462, 0.3064, 0.6495, 0.2962, 0.3934, 0.3105, 0.3869, 0.3146, 0.383, 0.3019, 0.3897, 0.3002, 0.6537, 0.28, 0.6561, 0.2976, 0.6495, 0.2962, 0.6478, 0.2835, 0.3897, 0.3002, 0.383, 0.3019, 0.3849, 0.2836, 0.391, 0.2871, 0.6325, 0.2629, 0.6537, 0.28, 0.6478, 0.2835, 0.6298, 0.2673, 0.391, 0.2871, 0.3849, 0.2836, 0.4061, 0.2655, 0.4089, 0.27, 0.6117, 0.2557, 0.6325, 0.2629, 0.6298, 0.2673, 0.6126, 0.2616, 0.4089, 0.27, 0.4061, 0.2655, 0.4271, 0.2577, 0.4263, 0.2637, 0.5807, 0.2666, 0.6117, 0.2557, 0.6126, 0.2616, 0.5852, 0.271, 0.4263, 0.2637, 0.4271, 0.2577, 0.4587, 0.268, 0.4544, 0.2726, 0.5718, 0.2773, 0.5807, 0.2666, 0.5852, 0.271, 0.5781, 0.2819, 0.4544, 0.2726, 0.4587, 0.268, 0.4681, 0.2786, 0.4618, 0.2834, 0.5849, 0.3277, 0.5731, 0.3114, 0.5795, 0.3093, 0.5906, 0.3215, 0.4612, 0.3112, 0.4678, 0.3131, 0.4565, 0.33, 0.4504, 0.3239, 0.5731, 0.3114, 0.5684, 0.2929, 0.5775, 0.2938, 0.5795, 0.3093, 0.4628, 0.2954, 0.472, 0.2943, 0.4678, 0.3131, 0.4612, 0.3112, 0.5684, 0.2929, 0.5718, 0.2773, 0.5781, 0.2819, 0.5775, 0.2938, 0.4618, 0.2834, 0.4681, 0.2786, 0.472, 0.2943, 0.4628, 0.2954, 0.5219, 0.386, 0.5531, 0.3905, 0.5532, 0.4331, 0.523, 0.4336, 0.4928, 0.4345, 0.4909, 0.3919, 0.5219, 0.386, 0.523, 0.4336, 0.5531, 0.3905, 0.6048, 0.3978, 0.6098, 0.4315, 0.5532, 0.4331, 0.4359, 0.4357, 0.4393, 0.4015, 0.4909, 0.3919, 0.4928, 0.4345, 0.6048, 0.3978, 0.6268, 0.3958, 0.6482, 0.4193, 0.6098, 0.4315, 0.3965, 0.4254, 0.4169, 0.4006, 0.4393, 0.4015, 0.4359, 0.4357, 0.6268, 0.3958, 0.6628, 0.3725, 0.6921, 0.3883, 0.6482, 0.4193, 0.3503, 0.3962, 0.3793, 0.3787, 0.4169, 0.4006, 0.3965, 0.4254, 0.6628, 0.3725, 0.6974, 0.3327, 0.7263, 0.3418, 0.6921, 0.3883, 0.3128, 0.3506, 0.342, 0.3397, 0.3793, 0.3787, 0.3503, 0.3962, 0.6974, 0.3327, 0.7073, 0.3101, 0.7359, 0.3121, 0.7263, 0.3418, 0.3011, 0.3206, 0.3307, 0.3169, 0.342, 0.3397, 0.3128, 0.3506, 0.7073, 0.3101, 0.7153, 0.2654, 0.7299, 0.2564, 0.7359, 0.3121, 0.3049, 0.2611, 0.3205, 0.2703, 0.3307, 0.3169, 0.3011, 0.3206, 0.7153, 0.2654, 0.6764, 0.2332, 0.6982, 0.2169, 0.7299, 0.2564, 0.3374, 0.2192, 0.3603, 0.2359, 0.3205, 0.2703, 0.3049, 0.2611, 0.6764, 0.2332, 0.6474, 0.2005, 0.6631, 0.1907, 0.6982, 0.2169, 0.3735, 0.1919, 0.3897, 0.2019, 0.3603, 0.2359, 0.3374, 0.2192, 0.6269, 0.01561, 0.6494, 0.02238, 0.6605, 0.07608, 0.6214, 0.04809, 0.3768, 0.0753, 0.3888, 0.02159, 0.4113, 0.01513, 0.4164, 0.04763, 0.5675, 0.000144, 0.6269, 0.01561, 0.6214, 0.04809, 0.5772, 0.0328, 0.4164, 0.04763, 0.4113, 0.01513, 0.4706, 0.000144, 0.4608, 0.03266, 0.5189, 0.02489, 0.5675, 0.000144, 0.5772, 0.0328, 0.5474, 0.04172, 0.4608, 0.03266, 0.4706, 0.000144, 0.5189, 0.02489, 0.4905, 0.04167, 0.5403, 0.05381, 0.5189, 0.05029, 0.5189, 0.02489, 0.5474, 0.04172, 0.5189, 0.02489, 0.5189, 0.05029, 0.4976, 0.05377, 0.4905, 0.04167, 0.5519, 0.05834, 0.5403, 0.05381, 0.5474, 0.04172, 0.5581, 0.05387, 0.4905, 0.04167, 0.4976, 0.05377, 0.486, 0.05827, 0.4798, 0.05378, 0.5551, 0.0619, 0.5519, 0.05834, 0.5581, 0.05387, 0.577, 0.058, 0.4798, 0.05378, 0.486, 0.05827, 0.4828, 0.06183, 0.4609, 0.05785, 0.5638, 0.07659, 0.5551, 0.0619, 0.577, 0.058, 0.6117, 0.07827, 0.4609, 0.05785, 0.4828, 0.06183, 0.474, 0.07651, 0.4259, 0.07799, 0.577, 0.058, 0.5772, 0.0328, 0.6214, 0.04809, 0.6117, 0.07827, 0.4164, 0.04763, 0.4608, 0.03266, 0.4609, 0.05785, 0.4259, 0.07799, 0.577, 0.058, 0.5581, 0.05387, 0.5474, 0.04172, 0.5772, 0.0328, 0.4905, 0.04167, 0.4798, 0.05378, 0.4609, 0.05785, 0.4608, 0.03266, 0.6267, 0.1114, 0.6117, 0.07827, 0.6214, 0.04809, 0.6605, 0.07608, 0.4164, 0.04763, 0.4259, 0.07799, 0.4106, 0.1112, 0.3768, 0.0753, 0.5831, 0.1085, 0.5638, 0.07659, 0.6117, 0.07827, 0.6267, 0.1114, 0.4259, 0.07799, 0.474, 0.07651, 0.4545, 0.1085, 0.4106, 0.1112, 0.5961, 0.1334, 0.6295, 0.1305, 0.6235, 0.1468, 0.6012, 0.1479, 0.4137, 0.1472, 0.4076, 0.1306, 0.4414, 0.1336, 0.4363, 0.1482, 0.5831, 0.1085, 0.6267, 0.1114, 0.6295, 0.1305, 0.5961, 0.1334, 0.4076, 0.1306, 0.4106, 0.1112, 0.4545, 0.1085, 0.4414, 0.1336, 0.6055, 0.1651, 0.6012, 0.1479, 0.6235, 0.1468, 0.6193, 0.1598, 0.4137, 0.1472, 0.4363, 0.1482, 0.432, 0.1656, 0.418, 0.1604, 0.6055, 0.1651, 0.6193, 0.1598, 0.6631, 0.1907, 0.6474, 0.2005, 0.3735, 0.1919, 0.418, 0.1604, 0.432, 0.1656, 0.3897, 0.2019, 0.9459, 0.07957, 0.8862, 0.1218, 0.8491, 0.09973, 0.8918, 0.03692, 0.1831, 0.09213, 0.1413, 0.1125, 0.07896, 0.06072, 0.1423, 0.02147, 0.8918, 0.03692, 0.8491, 0.09973, 0.7885, 0.08083, 0.8056, 0.01079, 0.2464, 0.07651, 0.1831, 0.09213, 0.1423, 0.02147, 0.2326, 0.003484, 0.8056, 0.01079, 0.7885, 0.08083, 0.687, 0.0772, 0.6724, 0.0222, 0.3499, 0.07596, 0.2464, 0.07651, 0.2326, 0.003484, 0.366, 0.02099, 0.6724, 0.0222, 0.687, 0.0772, 0.6605, 0.07608, 0.6494, 0.02238, 0.3768, 0.0753, 0.3499, 0.07596, 0.366, 0.02099, 0.3888, 0.02159, 0.6267, 0.1114, 0.6605, 0.07608, 0.687, 0.0772, 0.6295, 0.1305, 0.3499, 0.07596, 0.3768, 0.0753, 0.4106, 0.1112, 0.4076, 0.1306, 0.7299, 0.2564, 0.6982, 0.2169, 0.7602, 0.1932, 0.789, 0.2333, 0.2716, 0.1939, 0.3374, 0.2192, 0.3049, 0.2611, 0.2413, 0.237, 0.9945, 0.1677, 0.9091, 0.1833, 0.8862, 0.1218, 0.9459, 0.07957, 0.1413, 0.1125, 0.1079, 0.1791, 0.01183, 0.1554, 0.07896, 0.06072, 0.9117, 0.4024, 0.8629, 0.3386, 0.8941, 0.3019, 0.9629, 0.3448, 0.1238, 0.3155, 0.1606, 0.3568, 0.1064, 0.4327, 0.04397, 0.367, 0.9629, 0.3448, 0.8941, 0.3019, 0.9154, 0.2598, 0.9999, 0.2546, 0.09896, 0.267, 0.1238, 0.3155, 0.04397, 0.367, 0.000144, 0.2591, 0.9999, 0.2546, 0.9154, 0.2598, 0.9091, 0.1833, 0.9945, 0.1677, 0.1079, 0.1791, 0.09896, 0.267, 0.000144, 0.2591, 0.01183, 0.1554, 0.7495, 0.3347, 0.7359, 0.3121, 0.7663, 0.3008, 0.7892, 0.3137, 0.2674, 0.3101, 0.3011, 0.3206, 0.2882, 0.3465, 0.243, 0.3256, 0.7892, 0.3137, 0.7663, 0.3008, 0.8153, 0.2764, 0.8462, 0.2934, 0.2131, 0.2852, 0.2674, 0.3101, 0.243, 0.3256, 0.1785, 0.305, 0.8462, 0.2934, 0.8153, 0.2764, 0.845, 0.2564, 0.8735, 0.2659, 0.1797, 0.2633, 0.2131, 0.2852, 0.1785, 0.305, 0.1471, 0.2743, 0.8735, 0.2659, 0.845, 0.2564, 0.8591, 0.2282, 0.887, 0.2338, 0.1628, 0.2317, 0.1797, 0.2633, 0.1471, 0.2743, 0.1315, 0.2376, 0.8424, 0.1952, 0.875, 0.1847, 0.887, 0.2338, 0.8591, 0.2282, 0.1315, 0.2376, 0.1452, 0.1827, 0.1768, 0.1962, 0.1628, 0.2317, 0.9091, 0.1833, 0.9154, 0.2598, 0.887, 0.2338, 0.875, 0.1847, 0.1315, 0.2376, 0.09896, 0.267, 0.1079, 0.1791, 0.1452, 0.1827, 0.9154, 0.2598, 0.8941, 0.3019, 0.8735, 0.2659, 0.887, 0.2338, 0.1471, 0.2743, 0.1238, 0.3155, 0.09896, 0.267, 0.1315, 0.2376, 0.8941, 0.3019, 0.8629, 0.3386, 0.8462, 0.2934, 0.8735, 0.2659, 0.1785, 0.305, 0.1606, 0.3568, 0.1238, 0.3155, 0.1471, 0.2743, 0.8629, 0.3386, 0.7943, 0.3641, 0.7892, 0.3137, 0.8462, 0.2934, 0.243, 0.3256, 0.2398, 0.3826, 0.1606, 0.3568, 0.1785, 0.305, 0.7702, 0.3795, 0.7495, 0.3347, 0.7892, 0.3137, 0.7943, 0.3641, 0.243, 0.3256, 0.2882, 0.3465, 0.2681, 0.3987, 0.2398, 0.3826, 0.8455, 0.45, 0.7943, 0.3641, 0.8629, 0.3386, 0.9117, 0.4024, 0.1606, 0.3568, 0.2398, 0.3826, 0.1853, 0.4841, 0.1064, 0.4327, 0.8159, 0.4454, 0.7706, 0.4443, 0.7557, 0.4186, 0.7702, 0.3795, 0.287, 0.4429, 0.2714, 0.4733, 0.2193, 0.4772, 0.2681, 0.3987, 0.8159, 0.4454, 0.7702, 0.3795, 0.7943, 0.3641, 0.8455, 0.45, 0.2398, 0.3826, 0.2681, 0.3987, 0.2193, 0.4772, 0.1853, 0.4841, 0.8198, 0.4681, 0.8159, 0.4454, 0.8455, 0.45, 0.1853, 0.4841, 0.2193, 0.4772, 0.2159, 0.5036, 0.7359, 0.3121, 0.7299, 0.2564, 0.789, 0.2333, 0.7663, 0.3008, 0.2413, 0.237, 0.3049, 0.2611, 0.3011, 0.3206, 0.2674, 0.3101, 0.789, 0.2333, 0.8096, 0.2339, 0.8153, 0.2764, 0.7663, 0.3008, 0.2131, 0.2852, 0.2192, 0.2374, 0.2413, 0.237, 0.2674, 0.3101, 0.8096, 0.2339, 0.8293, 0.2196, 0.845, 0.2564, 0.8153, 0.2764, 0.1797, 0.2633, 0.1991, 0.2225, 0.2192, 0.2374, 0.2131, 0.2852, 0.8424, 0.1952, 0.8591, 0.2282, 0.845, 0.2564, 0.8293, 0.2196, 0.1797, 0.2633, 0.1628, 0.2317, 0.1768, 0.1962, 0.1991, 0.2225, 0.687, 0.0772, 0.7885, 0.08083, 0.7865, 0.1176, 0.7155, 0.1397, 0.2467, 0.1148, 0.2464, 0.07651, 0.3499, 0.07596, 0.3195, 0.1394, 0.7602, 0.1932, 0.7155, 0.1397, 0.7865, 0.1176, 0.7855, 0.1523, 0.2467, 0.1148, 0.3195, 0.1394, 0.2716, 0.1939, 0.246, 0.151, 0.6982, 0.2169, 0.6631, 0.1907, 0.7155, 0.1397, 0.7602, 0.1932, 0.3195, 0.1394, 0.3735, 0.1919, 0.3374, 0.2192, 0.2716, 0.1939, 0.6631, 0.1907, 0.6235, 0.1468, 0.6295, 0.1305, 0.7155, 0.1397, 0.4076, 0.1306, 0.4137, 0.1472, 0.3735, 0.1919, 0.3195, 0.1394, 0.6295, 0.1305, 0.687, 0.0772, 0.7155, 0.1397, 0.3195, 0.1394, 0.3499, 0.07596, 0.4076, 0.1306, 0.6631, 0.1907, 0.6193, 0.1598, 0.6235, 0.1468, 0.4137, 0.1472, 0.418, 0.1604, 0.3735, 0.1919, 0.8424, 0.1952, 0.8374, 0.1564, 0.8582, 0.1378, 0.875, 0.1847, 0.1717, 0.1323, 0.1966, 0.1552, 0.1768, 0.1962, 0.1452, 0.1827, 0.9091, 0.1833, 0.875, 0.1847, 0.8582, 0.1378, 0.8862, 0.1218, 0.1717, 0.1323, 0.1452, 0.1827, 0.1079, 0.1791, 0.1413, 0.1125, 0.7855, 0.1523, 0.7865, 0.1176, 0.8582, 0.1378, 0.8374, 0.1564, 0.1717, 0.1323, 0.2467, 0.1148, 0.246, 0.151, 0.1966, 0.1552, 0.7885, 0.08083, 0.8491, 0.09973, 0.8582, 0.1378, 0.7865, 0.1176, 0.1717, 0.1323, 0.1831, 0.09213, 0.2464, 0.07651, 0.2467, 0.1148, 0.8862, 0.1218, 0.8582, 0.1378, 0.8491, 0.09973, 0.1831, 0.09213, 0.1717, 0.1323, 0.1413, 0.1125, 0.5062, 0.9049, 0.4324, 0.8949, 0.4388, 0.8702, 0.4911, 0.8817, 0.3159, 0.8682, 0.3216, 0.8932, 0.2472, 0.9012, 0.263, 0.8783, 0.5062, 0.9049, 0.4911, 0.8817, 0.5728, 0.8605, 0.6048, 0.8799, 0.1815, 0.8547, 0.263, 0.8783, 0.2472, 0.9012, 0.1487, 0.8733, 0.6048, 0.8799, 0.5728, 0.8605, 0.5864, 0.794, 0.62, 0.7916, 0.1697, 0.7875, 0.1815, 0.8547, 0.1487, 0.8733, 0.1361, 0.7841, 0.62, 0.7916, 0.5864, 0.794, 0.549, 0.7464, 0.5638, 0.7392, 0.2087, 0.7409, 0.1697, 0.7875, 0.1361, 0.7841, 0.1941, 0.7332, 0.5638, 0.7392, 0.549, 0.7464, 0.5003, 0.7117, 0.5083, 0.6977, 0.2584, 0.7075, 0.2087, 0.7409, 0.1941, 0.7332, 0.2508, 0.6932, 0.5083, 0.6977, 0.5003, 0.7117, 0.4386, 0.6807, 0.4348, 0.6589, 0.321, 0.678, 0.2584, 0.7075, 0.2508, 0.6932, 0.3253, 0.6562, 0.5003, 0.7117, 0.5057, 0.7309, 0.453, 0.7, 0.4386, 0.6807, 0.3061, 0.697, 0.2525, 0.7266, 0.2584, 0.7075, 0.321, 0.678, 0.549, 0.7464, 0.5429, 0.7558, 0.5057, 0.7309, 0.5003, 0.7117, 0.2525, 0.7266, 0.2146, 0.7504, 0.2087, 0.7409, 0.2584, 0.7075, 0.5864, 0.794, 0.5681, 0.7874, 0.5429, 0.7558, 0.549, 0.7464, 0.2146, 0.7504, 0.1883, 0.7814, 0.1697, 0.7875, 0.2087, 0.7409, 0.5728, 0.8605, 0.5555, 0.8264, 0.5681, 0.7874, 0.5864, 0.794, 0.1883, 0.7814, 0.1998, 0.8209, 0.1815, 0.8547, 0.1697, 0.7875, 0.4911, 0.8817, 0.5012, 0.8444, 0.5555, 0.8264, 0.5728, 0.8605, 0.1998, 0.8209, 0.2538, 0.8405, 0.263, 0.8783, 0.1815, 0.8547, 0.4911, 0.8817, 0.4388, 0.8702, 0.4578, 0.84, 0.5012, 0.8444, 0.2976, 0.8374, 0.3159, 0.8682, 0.263, 0.8783, 0.2538, 0.8405, 0.7602, 0.1932, 0.7855, 0.1523, 0.796, 0.177, 0.7832, 0.1874, 0.2336, 0.1756, 0.246, 0.151, 0.2716, 0.1939, 0.247, 0.1871, 0.391, 0.6119, 0.4348, 0.6589, 0.4386, 0.6807, 0.3948, 0.6861, 0.321, 0.678, 0.3253, 0.6562, 0.3699, 0.6102, 0.3648, 0.6844, 0.789, 0.2333, 0.7602, 0.1932, 0.7832, 0.1874, 0.8096, 0.2339, 0.247, 0.1871, 0.2716, 0.1939, 0.2413, 0.237, 0.2192, 0.2374, 0.3917, 0.8621, 0.4016, 0.8415, 0.4388, 0.8702, 0.4324, 0.8949, 0.3159, 0.8682, 0.354, 0.8403, 0.3634, 0.8613, 0.3216, 0.8932, 0.4386, 0.6807, 0.453, 0.7, 0.435, 0.7183, 0.3948, 0.6861, 0.3237, 0.7157, 0.3061, 0.697, 0.321, 0.678, 0.3648, 0.6844, 0.4337, 0.7297, 0.3847, 0.7103, 0.3948, 0.6861, 0.435, 0.7183, 0.3648, 0.6844, 0.3744, 0.709, 0.3247, 0.7272, 0.3237, 0.7157, 0.411, 0.7477, 0.3847, 0.7103, 0.4337, 0.7297, 0.4278, 0.7428, 0.3247, 0.7272, 0.3744, 0.709, 0.347, 0.7458, 0.3303, 0.7405, 0.4181, 0.7849, 0.3847, 0.7954, 0.3847, 0.7103, 0.411, 0.7477, 0.3744, 0.709, 0.3723, 0.7945, 0.339, 0.7831, 0.347, 0.7458, 0.4016, 0.8415, 0.3847, 0.7954, 0.4181, 0.7849, 0.4313, 0.8175, 0.339, 0.7831, 0.3723, 0.7945, 0.354, 0.8403, 0.3248, 0.8155, 0.4388, 0.8702, 0.4016, 0.8415, 0.4313, 0.8175, 0.4578, 0.84, 0.3248, 0.8155, 0.354, 0.8403, 0.3159, 0.8682, 0.2976, 0.8374, 0.8096, 0.2339, 0.8163, 0.2031, 0.8251, 0.2098, 0.8293, 0.2196, 0.1998, 0.2148, 0.2098, 0.2062, 0.2192, 0.2374, 0.1991, 0.2225, 0.8096, 0.2339, 0.7832, 0.1874, 0.8022, 0.1846, 0.8163, 0.2031, 0.2265, 0.1831, 0.247, 0.1871, 0.2192, 0.2374, 0.2098, 0.2062, 0.7832, 0.1874, 0.796, 0.177, 0.8022, 0.1846, 0.2265, 0.1831, 0.2336, 0.1756, 0.247, 0.1871, 0.4578, 0.84, 0.4313, 0.8175, 0.4485, 0.8046, 0.4734, 0.8247, 0.3079, 0.802, 0.3248, 0.8155, 0.2976, 0.8374, 0.2824, 0.8215, 0.4313, 0.8175, 0.4181, 0.7849, 0.4359, 0.7796, 0.4485, 0.8046, 0.3212, 0.7772, 0.339, 0.7831, 0.3248, 0.8155, 0.3079, 0.802, 0.4181, 0.7849, 0.411, 0.7477, 0.4237, 0.7542, 0.4359, 0.7796, 0.3341, 0.752, 0.347, 0.7458, 0.339, 0.7831, 0.3212, 0.7772, 0.411, 0.7477, 0.4278, 0.7428, 0.4379, 0.7498, 0.4237, 0.7542, 0.3199, 0.7473, 0.3303, 0.7405, 0.347, 0.7458, 0.3341, 0.752, 0.4278, 0.7428, 0.4337, 0.7297, 0.4454, 0.732, 0.4379, 0.7498, 0.3129, 0.7292, 0.3247, 0.7272, 0.3303, 0.7405, 0.3199, 0.7473, 0.4337, 0.7297, 0.435, 0.7183, 0.441, 0.7244, 0.4454, 0.732, 0.3175, 0.7217, 0.3237, 0.7157, 0.3247, 0.7272, 0.3129, 0.7292, 0.435, 0.7183, 0.453, 0.7, 0.4553, 0.7137, 0.441, 0.7244, 0.3035, 0.7107, 0.3061, 0.697, 0.3237, 0.7157, 0.3175, 0.7217, 0.5012, 0.8444, 0.4578, 0.84, 0.4734, 0.8247, 0.5125, 0.8288, 0.2824, 0.8215, 0.2976, 0.8374, 0.2538, 0.8405, 0.243, 0.8246, 0.5555, 0.8264, 0.5012, 0.8444, 0.5125, 0.8288, 0.5509, 0.8118, 0.243, 0.8246, 0.2538, 0.8405, 0.1998, 0.8209, 0.2048, 0.8064, 0.5681, 0.7874, 0.5555, 0.8264, 0.5509, 0.8118, 0.5521, 0.7877, 0.2048, 0.8064, 0.1998, 0.8209, 0.1883, 0.7814, 0.2043, 0.7822, 0.5429, 0.7558, 0.5681, 0.7874, 0.5521, 0.7877, 0.5394, 0.7645, 0.2043, 0.7822, 0.1883, 0.7814, 0.2146, 0.7504, 0.2178, 0.7593, 0.5057, 0.7309, 0.5429, 0.7558, 0.5394, 0.7645, 0.5084, 0.7431, 0.2178, 0.7593, 0.2146, 0.7504, 0.2525, 0.7266, 0.2494, 0.7387, 0.453, 0.7, 0.5057, 0.7309, 0.5084, 0.7431, 0.4553, 0.7137, 0.2494, 0.7387, 0.2525, 0.7266, 0.3061, 0.697, 0.3035, 0.7107, 0.4379, 0.7498, 0.4454, 0.732, 0.4708, 0.7484, 0.4548, 0.7617, 0.287, 0.745, 0.3129, 0.7292, 0.3199, 0.7473, 0.3027, 0.7587, 0.4548, 0.7617, 0.4708, 0.7484, 0.4889, 0.7705, 0.4754, 0.7839, 0.2683, 0.7667, 0.287, 0.745, 0.3027, 0.7587, 0.2814, 0.7805, 0.4754, 0.7839, 0.4889, 0.7705, 0.5037, 0.7876, 0.4945, 0.8025, 0.253, 0.7834, 0.2683, 0.7667, 0.2814, 0.7805, 0.2618, 0.7986, 0.4945, 0.8025, 0.5037, 0.7876, 0.5186, 0.7916, 0.5168, 0.8073, 0.2379, 0.787, 0.253, 0.7834, 0.2618, 0.7986, 0.2392, 0.8029, 0.5125, 0.8288, 0.4734, 0.8247, 0.4945, 0.8025, 0.5168, 0.8073, 0.2618, 0.7986, 0.2824, 0.8215, 0.243, 0.8246, 0.2392, 0.8029, 0.4485, 0.8046, 0.4754, 0.7839, 0.4945, 0.8025, 0.4734, 0.8247, 0.2618, 0.7986, 0.2814, 0.7805, 0.3079, 0.802, 0.2824, 0.8215, 0.4485, 0.8046, 0.4359, 0.7796, 0.4548, 0.7617, 0.4754, 0.7839, 0.3027, 0.7587, 0.3212, 0.7772, 0.3079, 0.802, 0.2814, 0.7805, 0.4379, 0.7498, 0.4548, 0.7617, 0.4359, 0.7796, 0.4237, 0.7542, 0.3212, 0.7772, 0.3027, 0.7587, 0.3199, 0.7473, 0.3341, 0.752, 0.441, 0.7244, 0.4553, 0.7137, 0.4708, 0.7484, 0.4454, 0.732, 0.287, 0.745, 0.3035, 0.7107, 0.3175, 0.7217, 0.3129, 0.7292, 0.5084, 0.7431, 0.4889, 0.7705, 0.4708, 0.7484, 0.4553, 0.7137, 0.287, 0.745, 0.2683, 0.7667, 0.2494, 0.7387, 0.3035, 0.7107, 0.5394, 0.7645, 0.5037, 0.7876, 0.4889, 0.7705, 0.5084, 0.7431, 0.2683, 0.7667, 0.253, 0.7834, 0.2178, 0.7593, 0.2494, 0.7387, 0.5521, 0.7877, 0.5186, 0.7916, 0.5037, 0.7876, 0.5394, 0.7645, 0.253, 0.7834, 0.2379, 0.787, 0.2043, 0.7822, 0.2178, 0.7593, 0.5509, 0.8118, 0.5168, 0.8073, 0.5186, 0.7916, 0.5521, 0.7877, 0.2379, 0.787, 0.2392, 0.8029, 0.2048, 0.8064, 0.2043, 0.7822, 0.5125, 0.8288, 0.5168, 0.8073, 0.5509, 0.8118, 0.2048, 0.8064, 0.2392, 0.8029, 0.243, 0.8246, 0.5083, 0.6977, 0.4348, 0.6589, 0.4841, 0.6288, 0.5434, 0.6835, 0.2769, 0.6251, 0.3253, 0.6562, 0.2508, 0.6932, 0.2161, 0.6781, 0.5638, 0.7392, 0.5083, 0.6977, 0.5434, 0.6835, 0.5811, 0.7269, 0.2161, 0.6781, 0.2508, 0.6932, 0.1941, 0.7332, 0.1772, 0.7204, 0.62, 0.7916, 0.5638, 0.7392, 0.5811, 0.7269, 0.6167, 0.76, 0.1772, 0.7204, 0.1941, 0.7332, 0.1361, 0.7841, 0.1404, 0.7524, 0.7075, 0.7599, 0.62, 0.7916, 0.6167, 0.76, 0.6606, 0.7412, 0.1404, 0.7524, 0.1361, 0.7841, 0.04953, 0.7488, 0.09704, 0.7321, 0.7455, 0.6521, 0.7075, 0.7599, 0.6606, 0.7412, 0.6773, 0.6704, 0.09704, 0.7321, 0.04953, 0.7488, 0.01941, 0.6397, 0.08356, 0.662, 0.7408, 0.5724, 0.7455, 0.6521, 0.6773, 0.6704, 0.6714, 0.5927, 0.08356, 0.662, 0.01941, 0.6397, 0.03366, 0.5644, 0.09282, 0.5899, 0.6773, 0.6704, 0.5434, 0.6835, 0.4841, 0.6288, 0.6714, 0.5927, 0.2769, 0.6251, 0.2161, 0.6781, 0.08356, 0.662, 0.09282, 0.5899, 0.6773, 0.6704, 0.6606, 0.7412, 0.5811, 0.7269, 0.5434, 0.6835, 0.1772, 0.7204, 0.09704, 0.7321, 0.08356, 0.662, 0.2161, 0.6781, 0.6606, 0.7412, 0.6167, 0.76, 0.5811, 0.7269, 0.1772, 0.7204, 0.1404, 0.7524, 0.09704, 0.7321, 0.8424, 0.1952, 0.8293, 0.2196, 0.8346, 0.2069, 0.8347, 0.207, 0.03366, 0.5644, 0.05122, 0.5227, 0.145, 0.5626, 0.09282, 0.5899, 0.6204, 0.5657, 0.6714, 0.5927, 0.4841, 0.6288, 0.4981, 0.5523, 0.2769, 0.6251, 0.09282, 0.5899, 0.145, 0.5626, 0.2642, 0.5501, 0.391, 0.6119, 0.4981, 0.5523, 0.4841, 0.6288, 0.4348, 0.6589, 0.2769, 0.6251, 0.2642, 0.5501, 0.3699, 0.6102, 0.3253, 0.6562])
me_suzanne.materials.append(mat_pink_shader)
me_suzanne.use_remesh_fix_poles = True
me_suzanne.use_remesh_preserve_attributes = False
me_suzanne.use_mirror_vertex_groups = False
me_suzanne.update()

# ---- objects
ob_suzanne = bpy.data.objects.new('Suzanne', me_suzanne)

# ---- transforms, parenting, visibility, modifiers, constraints
ob_suzanne.location = (0.0, 0.0, 0.9844)
ob_suzanne.lineart.crease_threshold = 0.0

# ---- collection membership
scene.collection.objects.link(ob_suzanne)

# ---- scene / render settings (as saved in the file)
scene.frame_start = 1; scene.frame_end = 250; scene.frame_set(1)
scene.render.engine = 'BLENDER_EEVEE_NEXT'
scene.render.image_settings.exr_codec = 'NONE'
scene.render.simplify_subdivision_render = 0
scene.render.simplify_child_particles_render = 0.0
scene.cycles.use_denoising = False
scene.cycles.samples = 128
scene.cycles.sampling_pattern = 'TABULATED_SOBOL'
scene.cycles.use_adaptive_sampling = False
scene.cycles.use_light_tree = False
scene.view_settings.view_transform = 'Filmic'
bpy.context.view_layer.update()

# ---- added for rendering (the .blend has no active camera and no usable light): camera, sun + grey world if the file has none
cam_auto = bpy.data.cameras.new('AutoCamera')
cam_auto.lens = 50.0
cam_auto.sensor_width = 36.0
cam_auto.clip_end = 1000.0
ob_auto_camera = bpy.data.objects.new('AutoCamera', cam_auto)
scene.collection.objects.link(ob_auto_camera)
ob_auto_camera.location = (3.49307, -4.19168, 3.77883)
ob_auto_camera.rotation_euler = (1.09748, -7.21219e-08, 0.694738)
scene.camera = ob_auto_camera
light_auto_sun = bpy.data.lights.new('AutoSun', 'SUN')
light_auto_sun.energy = 3.0
light_auto_sun.angle = 0.0523599
ob_auto_sun = bpy.data.objects.new('AutoSun', light_auto_sun)
scene.collection.objects.link(ob_auto_sun)
ob_auto_sun.rotation_euler = (0.872665, 0.174533, 0.523599)
if scene.world is None:
    world_auto = bpy.data.worlds.new('AutoWorld')
    world_auto.color = (0.3, 0.3, 0.3)
    scene.world = world_auto
bpy.context.view_layer.update()
